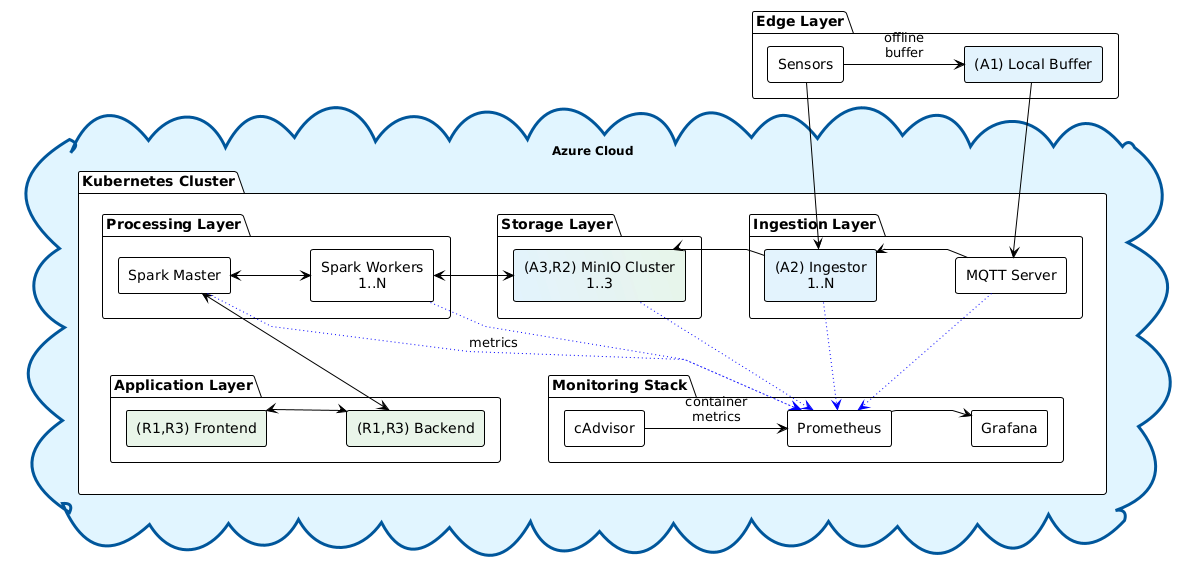

The diagram above was rendered by PlantUML. Its source (embedded in the PNG):
@startuml
!theme plain
skinparam defaultTextAlignment center
skinparam linetype polyline
skinparam nodesep 80
skinparam ranksep 60
skinparam package {
    BackgroundColor White
    BorderColor Black
}
skinparam cloud {
    BackgroundColor #E1F5FE
    BorderColor #01579B
    BorderThickness 3
    FontSize 12
    FontStyle bold
}

' First Row - Application Layers
together {
    package "Edge Layer" {
        rectangle "Sensors" as S
        rectangle "(A1) Local Buffer" as LB #E3F2FD
        S -[hidden]right-> LB
    }

    cloud "Azure Cloud" {
     
   
        package "Kubernetes Cluster" {
            package "Ingestion Layer" {
                rectangle "MQTT Server" as MQTT
                rectangle "(A2) Ingestor\n1..N" as ING #E3F2FD
                MQTT -[hidden]right-> ING

            }

            package "Storage Layer" {
                rectangle "(A3,R2) MinIO Cluster\n1..3" as MINIO #E3F2FD\E8F5E9
            }

            package "Processing Layer" {
                rectangle "Spark Master" as SM
                rectangle "Spark Workers\n1..N" as SW
            }



            ' Second Row - Application and Monitoring
            together {
                package "Application Layer" {
                    rectangle "(R1,R3) Frontend" as FE #E8F5E9
                    rectangle "(R1,R3) Backend" as BE #E8F5E9
                    BE -[hidden]right-> FE
                }
                
                package "Monitoring Stack" {
                    rectangle "Prometheus" as PROM
                    rectangle "Grafana" as GRAF
                    rectangle "cAdvisor" as CADV
                    PROM -[hidden]right-> GRAF
                }
            }
        }
    }
}

' Data Flow
S -right-> LB : offline\nbuffer
S -down-> ING
LB --> MQTT
MQTT -right-> ING
ING -right-> MINIO
SM <-> SW
SW <-> MINIO
FE <-> BE
BE <-> SM


' Metrics Flow
MQTT -[#blue,dotted]down-> PROM
ING -[#blue,dotted]down-> PROM
SM -[#blue,dotted]down-> PROM : metrics
SW -[#blue,dotted]down-> PROM
MINIO -[#blue,dotted]down-> PROM
CADV -right-> PROM : container\nmetrics
PROM -right-> GRAF
@enduml